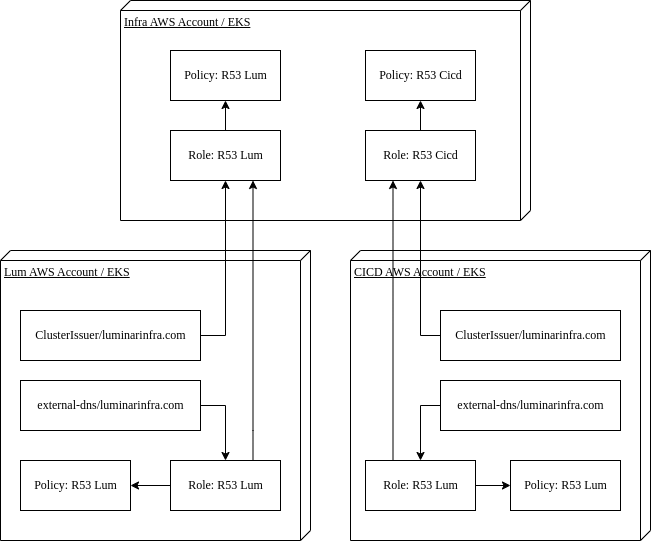

The diagram above was exported from draw.io. Its source (the exported page's mxGraphModel, read from the mxfile embedded in the PNG):
<mxGraphModel dx="1802" dy="865" grid="1" gridSize="10" guides="1" tooltips="1" connect="1" arrows="1" fold="1" page="1" pageScale="1" pageWidth="1100" pageHeight="850" background="none" math="0" shadow="0">
  <root>
    <mxCell id="0" />
    <mxCell id="1" parent="0" />
    <mxCell id="39150e848f15840c-1" value="Infra AWS Account / EKS" style="verticalAlign=top;align=left;spacingTop=8;spacingLeft=2;spacingRight=12;shape=cube;size=10;direction=south;fontStyle=4;html=1;rounded=0;shadow=0;comic=0;labelBackgroundColor=none;strokeWidth=1;fontFamily=Verdana;fontSize=12" parent="1" vertex="1">
      <mxGeometry x="250" y="30" width="410" height="220" as="geometry" />
    </mxCell>
    <mxCell id="39150e848f15840c-2" value="CICD AWS Account / EKS" style="verticalAlign=top;align=left;spacingTop=8;spacingLeft=2;spacingRight=12;shape=cube;size=10;direction=south;fontStyle=4;html=1;rounded=0;shadow=0;comic=0;labelBackgroundColor=none;strokeWidth=1;fontFamily=Verdana;fontSize=12" parent="1" vertex="1">
      <mxGeometry x="480" y="280" width="300" height="290" as="geometry" />
    </mxCell>
    <mxCell id="39150e848f15840c-4" value="Policy: R53 Lum" style="html=1;rounded=0;shadow=0;comic=0;labelBackgroundColor=none;strokeWidth=1;fontFamily=Verdana;fontSize=12;align=center;" parent="1" vertex="1">
      <mxGeometry x="300" y="80" width="110" height="50" as="geometry" />
    </mxCell>
    <mxCell id="schIHdt-2SVIz1F-l--d-8" style="edgeStyle=orthogonalEdgeStyle;rounded=0;orthogonalLoop=1;jettySize=auto;html=1;entryX=0.5;entryY=1;entryDx=0;entryDy=0;exitX=0;exitY=0.5;exitDx=0;exitDy=0;" parent="1" source="39150e848f15840c-8" target="schIHdt-2SVIz1F-l--d-5" edge="1">
      <mxGeometry relative="1" as="geometry">
        <Array as="points">
          <mxPoint x="550" y="365" />
        </Array>
      </mxGeometry>
    </mxCell>
    <mxCell id="39150e848f15840c-8" value="ClusterIssuer/luminarinfra.com" style="html=1;rounded=0;shadow=0;comic=0;labelBackgroundColor=none;strokeWidth=1;fontFamily=Verdana;fontSize=12;align=center;" parent="1" vertex="1">
      <mxGeometry x="570" y="340" width="180" height="50" as="geometry" />
    </mxCell>
    <mxCell id="schIHdt-2SVIz1F-l--d-2" style="edgeStyle=orthogonalEdgeStyle;rounded=0;orthogonalLoop=1;jettySize=auto;html=1;exitX=0.5;exitY=0;exitDx=0;exitDy=0;entryX=0.5;entryY=1;entryDx=0;entryDy=0;" parent="1" source="schIHdt-2SVIz1F-l--d-1" target="39150e848f15840c-4" edge="1">
      <mxGeometry relative="1" as="geometry" />
    </mxCell>
    <mxCell id="schIHdt-2SVIz1F-l--d-1" value="Role: R53&amp;nbsp;Lum" style="html=1;rounded=0;shadow=0;comic=0;labelBackgroundColor=none;strokeWidth=1;fontFamily=Verdana;fontSize=12;align=center;" parent="1" vertex="1">
      <mxGeometry x="300" y="160" width="110" height="50" as="geometry" />
    </mxCell>
    <mxCell id="schIHdt-2SVIz1F-l--d-3" value="Policy: R53&amp;nbsp;Cicd" style="html=1;rounded=0;shadow=0;comic=0;labelBackgroundColor=none;strokeWidth=1;fontFamily=Verdana;fontSize=12;align=center;" parent="1" vertex="1">
      <mxGeometry x="495" y="80" width="110" height="50" as="geometry" />
    </mxCell>
    <mxCell id="schIHdt-2SVIz1F-l--d-4" style="edgeStyle=orthogonalEdgeStyle;rounded=0;orthogonalLoop=1;jettySize=auto;html=1;exitX=0.5;exitY=0;exitDx=0;exitDy=0;entryX=0.5;entryY=1;entryDx=0;entryDy=0;" parent="1" source="schIHdt-2SVIz1F-l--d-5" target="schIHdt-2SVIz1F-l--d-3" edge="1">
      <mxGeometry relative="1" as="geometry" />
    </mxCell>
    <mxCell id="schIHdt-2SVIz1F-l--d-5" value="Role: R53&amp;nbsp;Cicd" style="html=1;rounded=0;shadow=0;comic=0;labelBackgroundColor=none;strokeWidth=1;fontFamily=Verdana;fontSize=12;align=center;" parent="1" vertex="1">
      <mxGeometry x="495" y="160" width="110" height="50" as="geometry" />
    </mxCell>
    <mxCell id="schIHdt-2SVIz1F-l--d-7" style="edgeStyle=orthogonalEdgeStyle;rounded=0;orthogonalLoop=1;jettySize=auto;html=1;exitX=0;exitY=0.5;exitDx=0;exitDy=0;entryX=0.5;entryY=0;entryDx=0;entryDy=0;" parent="1" source="schIHdt-2SVIz1F-l--d-6" target="schIHdt-2SVIz1F-l--d-22" edge="1">
      <mxGeometry relative="1" as="geometry">
        <Array as="points">
          <mxPoint x="550" y="435" />
        </Array>
      </mxGeometry>
    </mxCell>
    <mxCell id="schIHdt-2SVIz1F-l--d-6" value="external-dns/luminarinfra.com" style="html=1;rounded=0;shadow=0;comic=0;labelBackgroundColor=none;strokeWidth=1;fontFamily=Verdana;fontSize=12;align=center;" parent="1" vertex="1">
      <mxGeometry x="570" y="410" width="180" height="50" as="geometry" />
    </mxCell>
    <mxCell id="schIHdt-2SVIz1F-l--d-9" value="Lum AWS Account / EKS" style="verticalAlign=top;align=left;spacingTop=8;spacingLeft=2;spacingRight=12;shape=cube;size=10;direction=south;fontStyle=4;html=1;rounded=0;shadow=0;comic=0;labelBackgroundColor=none;strokeWidth=1;fontFamily=Verdana;fontSize=12" parent="1" vertex="1">
      <mxGeometry x="130" y="280" width="310" height="290" as="geometry" />
    </mxCell>
    <mxCell id="schIHdt-2SVIz1F-l--d-12" style="edgeStyle=orthogonalEdgeStyle;rounded=0;orthogonalLoop=1;jettySize=auto;html=1;exitX=1;exitY=0.5;exitDx=0;exitDy=0;entryX=0.5;entryY=1;entryDx=0;entryDy=0;" parent="1" source="schIHdt-2SVIz1F-l--d-10" target="schIHdt-2SVIz1F-l--d-1" edge="1">
      <mxGeometry relative="1" as="geometry" />
    </mxCell>
    <mxCell id="schIHdt-2SVIz1F-l--d-10" value="ClusterIssuer/luminarinfra.com" style="html=1;rounded=0;shadow=0;comic=0;labelBackgroundColor=none;strokeWidth=1;fontFamily=Verdana;fontSize=12;align=center;" parent="1" vertex="1">
      <mxGeometry x="150" y="340" width="180" height="50" as="geometry" />
    </mxCell>
    <mxCell id="schIHdt-2SVIz1F-l--d-13" style="edgeStyle=orthogonalEdgeStyle;rounded=0;orthogonalLoop=1;jettySize=auto;html=1;entryX=0.75;entryY=1;entryDx=0;entryDy=0;exitX=0.75;exitY=0;exitDx=0;exitDy=0;" parent="1" source="schIHdt-2SVIz1F-l--d-15" target="schIHdt-2SVIz1F-l--d-1" edge="1">
      <mxGeometry relative="1" as="geometry">
        <Array as="points">
          <mxPoint x="383" y="460" />
          <mxPoint x="383" y="460" />
        </Array>
      </mxGeometry>
    </mxCell>
    <mxCell id="schIHdt-2SVIz1F-l--d-17" style="edgeStyle=orthogonalEdgeStyle;rounded=0;orthogonalLoop=1;jettySize=auto;html=1;exitX=1;exitY=0.5;exitDx=0;exitDy=0;entryX=0.5;entryY=0;entryDx=0;entryDy=0;" parent="1" source="schIHdt-2SVIz1F-l--d-11" target="schIHdt-2SVIz1F-l--d-15" edge="1">
      <mxGeometry relative="1" as="geometry">
        <Array as="points">
          <mxPoint x="355" y="435" />
        </Array>
      </mxGeometry>
    </mxCell>
    <mxCell id="schIHdt-2SVIz1F-l--d-11" value="external-dns/luminarinfra.com" style="html=1;rounded=0;shadow=0;comic=0;labelBackgroundColor=none;strokeWidth=1;fontFamily=Verdana;fontSize=12;align=center;" parent="1" vertex="1">
      <mxGeometry x="150" y="410" width="180" height="50" as="geometry" />
    </mxCell>
    <mxCell id="schIHdt-2SVIz1F-l--d-14" value="Policy: R53 Lum" style="html=1;rounded=0;shadow=0;comic=0;labelBackgroundColor=none;strokeWidth=1;fontFamily=Verdana;fontSize=12;align=center;" parent="1" vertex="1">
      <mxGeometry x="150" y="490" width="110" height="50" as="geometry" />
    </mxCell>
    <mxCell id="schIHdt-2SVIz1F-l--d-16" style="edgeStyle=orthogonalEdgeStyle;rounded=0;orthogonalLoop=1;jettySize=auto;html=1;exitX=0;exitY=0.5;exitDx=0;exitDy=0;entryX=1;entryY=0.5;entryDx=0;entryDy=0;" parent="1" source="schIHdt-2SVIz1F-l--d-15" target="schIHdt-2SVIz1F-l--d-14" edge="1">
      <mxGeometry relative="1" as="geometry" />
    </mxCell>
    <mxCell id="schIHdt-2SVIz1F-l--d-15" value="Role: R53&amp;nbsp;Lum" style="html=1;rounded=0;shadow=0;comic=0;labelBackgroundColor=none;strokeWidth=1;fontFamily=Verdana;fontSize=12;align=center;" parent="1" vertex="1">
      <mxGeometry x="300" y="490" width="110" height="50" as="geometry" />
    </mxCell>
    <mxCell id="schIHdt-2SVIz1F-l--d-20" value="Policy: R53 Lum" style="html=1;rounded=0;shadow=0;comic=0;labelBackgroundColor=none;strokeWidth=1;fontFamily=Verdana;fontSize=12;align=center;" parent="1" vertex="1">
      <mxGeometry x="640" y="490" width="110" height="50" as="geometry" />
    </mxCell>
    <mxCell id="schIHdt-2SVIz1F-l--d-21" style="edgeStyle=orthogonalEdgeStyle;rounded=0;orthogonalLoop=1;jettySize=auto;html=1;exitX=1;exitY=0.5;exitDx=0;exitDy=0;entryX=0;entryY=0.5;entryDx=0;entryDy=0;" parent="1" source="schIHdt-2SVIz1F-l--d-22" target="schIHdt-2SVIz1F-l--d-20" edge="1">
      <mxGeometry relative="1" as="geometry" />
    </mxCell>
    <mxCell id="schIHdt-2SVIz1F-l--d-24" style="edgeStyle=orthogonalEdgeStyle;rounded=0;orthogonalLoop=1;jettySize=auto;html=1;exitX=0.25;exitY=0;exitDx=0;exitDy=0;entryX=0.25;entryY=1;entryDx=0;entryDy=0;" parent="1" source="schIHdt-2SVIz1F-l--d-22" target="schIHdt-2SVIz1F-l--d-5" edge="1">
      <mxGeometry relative="1" as="geometry" />
    </mxCell>
    <mxCell id="schIHdt-2SVIz1F-l--d-22" value="Role: R53&amp;nbsp;Lum" style="html=1;rounded=0;shadow=0;comic=0;labelBackgroundColor=none;strokeWidth=1;fontFamily=Verdana;fontSize=12;align=center;" parent="1" vertex="1">
      <mxGeometry x="495" y="490" width="110" height="50" as="geometry" />
    </mxCell>
  </root>
</mxGraphModel>